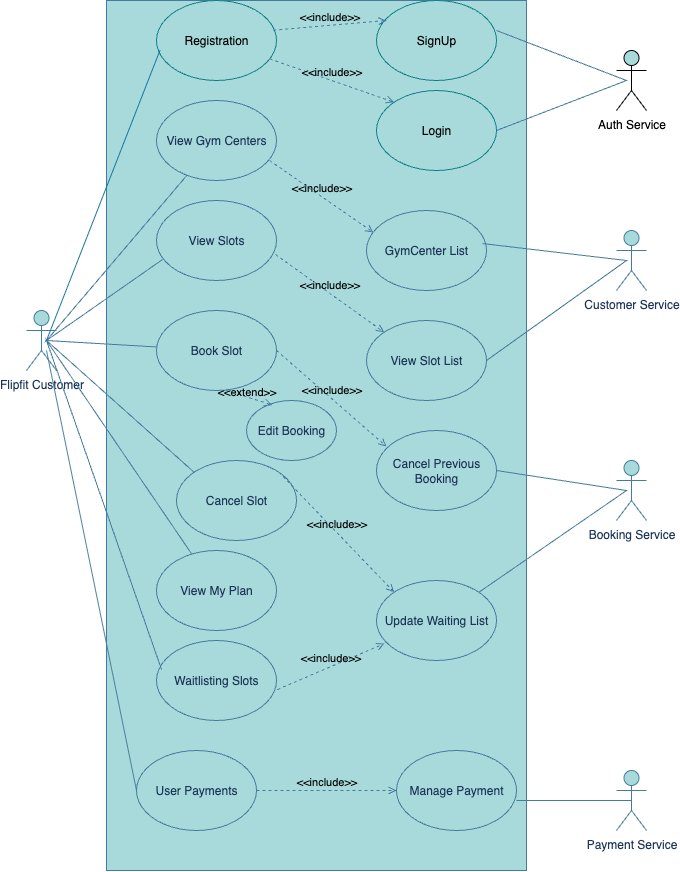

The diagram above was exported from draw.io. Its source (the exported page's mxGraphModel, read from the mxfile embedded in the PNG):
<mxGraphModel dx="1351" dy="903" grid="1" gridSize="10" guides="1" tooltips="1" connect="1" arrows="1" fold="1" page="1" pageScale="1" pageWidth="827" pageHeight="1169" math="0" shadow="0">
  <root>
    <mxCell id="0" />
    <mxCell id="1" parent="0" />
    <mxCell id="8qfbILEHTx9tuoaBG43z-49" value="" style="rounded=0;whiteSpace=wrap;html=1;labelBackgroundColor=none;fillColor=#A8DADC;strokeColor=#457B9D;fontColor=#1D3557;" parent="1" vertex="1">
      <mxGeometry x="160" width="420" height="870" as="geometry" />
    </mxCell>
    <mxCell id="8qfbILEHTx9tuoaBG43z-3" value="Flipfit Customer" style="shape=umlActor;verticalLabelPosition=bottom;verticalAlign=top;html=1;outlineConnect=0;labelBackgroundColor=none;fillColor=#A8DADC;strokeColor=#457B9D;fontColor=#1D3557;rounded=0;" parent="1" vertex="1">
      <mxGeometry x="80" y="310" width="30" height="60" as="geometry" />
    </mxCell>
    <mxCell id="8qfbILEHTx9tuoaBG43z-4" value="View Slots" style="ellipse;whiteSpace=wrap;html=1;labelBackgroundColor=none;fillColor=#A8DADC;strokeColor=#457B9D;fontColor=#1D3557;rounded=0;" parent="1" vertex="1">
      <mxGeometry x="210" y="200" width="120" height="80" as="geometry" />
    </mxCell>
    <mxCell id="8qfbILEHTx9tuoaBG43z-5" value="View Gym Centers" style="ellipse;whiteSpace=wrap;html=1;labelBackgroundColor=none;fillColor=#A8DADC;strokeColor=#457B9D;fontColor=#1D3557;rounded=0;" parent="1" vertex="1">
      <mxGeometry x="210" y="100" width="120" height="80" as="geometry" />
    </mxCell>
    <mxCell id="8qfbILEHTx9tuoaBG43z-7" value="GymCenter List" style="ellipse;whiteSpace=wrap;html=1;labelBackgroundColor=none;fillColor=#A8DADC;strokeColor=#457B9D;fontColor=#1D3557;rounded=0;" parent="1" vertex="1">
      <mxGeometry x="420" y="210" width="120" height="80" as="geometry" />
    </mxCell>
    <mxCell id="8qfbILEHTx9tuoaBG43z-8" value="Waitlisting Slots" style="ellipse;whiteSpace=wrap;html=1;labelBackgroundColor=none;fillColor=#A8DADC;strokeColor=#457B9D;fontColor=#1D3557;rounded=0;" parent="1" vertex="1">
      <mxGeometry x="210" y="640" width="120" height="80" as="geometry" />
    </mxCell>
    <mxCell id="8qfbILEHTx9tuoaBG43z-9" value="View My Plan" style="ellipse;whiteSpace=wrap;html=1;labelBackgroundColor=none;fillColor=#A8DADC;strokeColor=#457B9D;fontColor=#1D3557;rounded=0;" parent="1" vertex="1">
      <mxGeometry x="210" y="550" width="120" height="80" as="geometry" />
    </mxCell>
    <mxCell id="8qfbILEHTx9tuoaBG43z-10" value="Cancel Slot" style="ellipse;whiteSpace=wrap;html=1;labelBackgroundColor=none;fillColor=#A8DADC;strokeColor=#457B9D;fontColor=#1D3557;rounded=0;" parent="1" vertex="1">
      <mxGeometry x="230" y="460" width="120" height="80" as="geometry" />
    </mxCell>
    <mxCell id="8qfbILEHTx9tuoaBG43z-11" value="Book Slot" style="ellipse;whiteSpace=wrap;html=1;labelBackgroundColor=none;fillColor=#A8DADC;strokeColor=#457B9D;fontColor=#1D3557;rounded=0;" parent="1" vertex="1">
      <mxGeometry x="210" y="310" width="120" height="80" as="geometry" />
    </mxCell>
    <mxCell id="8qfbILEHTx9tuoaBG43z-13" value="Update Waiting List" style="ellipse;whiteSpace=wrap;html=1;labelBackgroundColor=none;fillColor=#A8DADC;strokeColor=#457B9D;fontColor=#1D3557;rounded=0;" parent="1" vertex="1">
      <mxGeometry x="430" y="580" width="120" height="80" as="geometry" />
    </mxCell>
    <mxCell id="8qfbILEHTx9tuoaBG43z-14" value="Cancel Previous Booking" style="ellipse;whiteSpace=wrap;html=1;labelBackgroundColor=none;fillColor=#A8DADC;strokeColor=#457B9D;fontColor=#1D3557;rounded=0;" parent="1" vertex="1">
      <mxGeometry x="430" y="430" width="120" height="80" as="geometry" />
    </mxCell>
    <mxCell id="8qfbILEHTx9tuoaBG43z-16" value="View Slot List" style="ellipse;whiteSpace=wrap;html=1;labelBackgroundColor=none;fillColor=#A8DADC;strokeColor=#457B9D;fontColor=#1D3557;rounded=0;" parent="1" vertex="1">
      <mxGeometry x="420" y="320" width="120" height="80" as="geometry" />
    </mxCell>
    <mxCell id="8qfbILEHTx9tuoaBG43z-17" value="Customer Service" style="shape=umlActor;verticalLabelPosition=bottom;verticalAlign=top;html=1;outlineConnect=0;labelBackgroundColor=none;fillColor=#A8DADC;strokeColor=#457B9D;fontColor=#1D3557;rounded=0;" parent="1" vertex="1">
      <mxGeometry x="670" y="230" width="30" height="60" as="geometry" />
    </mxCell>
    <mxCell id="8qfbILEHTx9tuoaBG43z-23" value="Booking Service" style="shape=umlActor;verticalLabelPosition=bottom;verticalAlign=top;html=1;outlineConnect=0;labelBackgroundColor=none;fillColor=#A8DADC;strokeColor=#457B9D;fontColor=#1D3557;rounded=0;" parent="1" vertex="1">
      <mxGeometry x="670" y="460" width="30" height="60" as="geometry" />
    </mxCell>
    <mxCell id="8qfbILEHTx9tuoaBG43z-31" value="" style="endArrow=none;html=1;rounded=0;entryX=0.05;entryY=0.738;entryDx=0;entryDy=0;entryPerimeter=0;labelBackgroundColor=none;strokeColor=#457B9D;fontColor=default;" parent="1" source="8qfbILEHTx9tuoaBG43z-5" target="8qfbILEHTx9tuoaBG43z-4" edge="1">
      <mxGeometry width="50" height="50" relative="1" as="geometry">
        <mxPoint x="390" y="440" as="sourcePoint" />
        <mxPoint x="440" y="390" as="targetPoint" />
        <Array as="points">
          <mxPoint x="100" y="340" />
        </Array>
      </mxGeometry>
    </mxCell>
    <mxCell id="8qfbILEHTx9tuoaBG43z-33" value="" style="endArrow=none;html=1;rounded=0;entryX=0;entryY=0;entryDx=0;entryDy=0;labelBackgroundColor=none;strokeColor=#457B9D;fontColor=default;" parent="1" source="8qfbILEHTx9tuoaBG43z-11" target="8qfbILEHTx9tuoaBG43z-10" edge="1">
      <mxGeometry width="50" height="50" relative="1" as="geometry">
        <mxPoint x="390" y="440" as="sourcePoint" />
        <mxPoint x="440" y="390" as="targetPoint" />
        <Array as="points">
          <mxPoint x="100" y="340" />
        </Array>
      </mxGeometry>
    </mxCell>
    <mxCell id="8qfbILEHTx9tuoaBG43z-34" value="" style="endArrow=none;html=1;rounded=0;entryX=0.042;entryY=0.363;entryDx=0;entryDy=0;entryPerimeter=0;labelBackgroundColor=none;strokeColor=#457B9D;fontColor=default;" parent="1" source="8qfbILEHTx9tuoaBG43z-9" target="8qfbILEHTx9tuoaBG43z-8" edge="1">
      <mxGeometry width="50" height="50" relative="1" as="geometry">
        <mxPoint x="390" y="440" as="sourcePoint" />
        <mxPoint x="440" y="390" as="targetPoint" />
        <Array as="points">
          <mxPoint x="100" y="340" />
        </Array>
      </mxGeometry>
    </mxCell>
    <mxCell id="8qfbILEHTx9tuoaBG43z-35" value="&amp;lt;&amp;lt;include&amp;gt;&amp;gt;" style="html=1;verticalAlign=bottom;labelBackgroundColor=none;endArrow=open;endFill=0;dashed=1;rounded=0;exitX=1;exitY=0;exitDx=0;exitDy=0;entryX=0;entryY=0;entryDx=0;entryDy=0;strokeColor=#457B9D;fontColor=default;" parent="1" source="8qfbILEHTx9tuoaBG43z-10" target="8qfbILEHTx9tuoaBG43z-13" edge="1">
      <mxGeometry width="160" relative="1" as="geometry">
        <mxPoint x="330" y="420" as="sourcePoint" />
        <mxPoint x="490" y="420" as="targetPoint" />
      </mxGeometry>
    </mxCell>
    <mxCell id="8qfbILEHTx9tuoaBG43z-36" value="&amp;lt;&amp;lt;include&amp;gt;&amp;gt;" style="html=1;verticalAlign=bottom;labelBackgroundColor=none;endArrow=open;endFill=0;dashed=1;rounded=0;exitX=0.942;exitY=0.75;exitDx=0;exitDy=0;exitPerimeter=0;entryX=0.058;entryY=0.275;entryDx=0;entryDy=0;entryPerimeter=0;strokeColor=#457B9D;fontColor=default;" parent="1" source="8qfbILEHTx9tuoaBG43z-5" target="8qfbILEHTx9tuoaBG43z-7" edge="1">
      <mxGeometry width="160" relative="1" as="geometry">
        <mxPoint x="360" y="240" as="sourcePoint" />
        <mxPoint x="480" y="259" as="targetPoint" />
      </mxGeometry>
    </mxCell>
    <mxCell id="8qfbILEHTx9tuoaBG43z-37" value="&amp;lt;&amp;lt;include&amp;gt;&amp;gt;" style="html=1;verticalAlign=bottom;labelBackgroundColor=none;endArrow=open;endFill=0;dashed=1;rounded=0;exitX=0.992;exitY=0.675;exitDx=0;exitDy=0;exitPerimeter=0;entryX=0;entryY=0;entryDx=0;entryDy=0;strokeColor=#457B9D;fontColor=default;" parent="1" source="8qfbILEHTx9tuoaBG43z-4" target="8qfbILEHTx9tuoaBG43z-16" edge="1">
      <mxGeometry width="160" relative="1" as="geometry">
        <mxPoint x="430" y="360" as="sourcePoint" />
        <mxPoint x="440" y="330" as="targetPoint" />
      </mxGeometry>
    </mxCell>
    <mxCell id="8qfbILEHTx9tuoaBG43z-38" value="&amp;lt;&amp;lt;include&amp;gt;&amp;gt;" style="html=1;verticalAlign=bottom;labelBackgroundColor=none;endArrow=open;endFill=0;dashed=1;rounded=0;exitX=1;exitY=0.5;exitDx=0;exitDy=0;entryX=0.083;entryY=0.2;entryDx=0;entryDy=0;entryPerimeter=0;strokeColor=#457B9D;fontColor=default;" parent="1" source="8qfbILEHTx9tuoaBG43z-11" target="8qfbILEHTx9tuoaBG43z-14" edge="1">
      <mxGeometry width="160" relative="1" as="geometry">
        <mxPoint x="380" y="390" as="sourcePoint" />
        <mxPoint x="500" y="409" as="targetPoint" />
        <Array as="points">
          <mxPoint x="330" y="350" />
        </Array>
      </mxGeometry>
    </mxCell>
    <mxCell id="8qfbILEHTx9tuoaBG43z-40" value="&amp;lt;&amp;lt;include&amp;gt;&amp;gt;" style="html=1;verticalAlign=bottom;labelBackgroundColor=none;endArrow=open;endFill=0;dashed=1;rounded=0;exitX=1.008;exitY=0.613;exitDx=0;exitDy=0;entryX=0.067;entryY=0.788;entryDx=0;entryDy=0;exitPerimeter=0;entryPerimeter=0;strokeColor=#457B9D;fontColor=default;" parent="1" source="8qfbILEHTx9tuoaBG43z-8" target="8qfbILEHTx9tuoaBG43z-13" edge="1">
      <mxGeometry width="160" relative="1" as="geometry">
        <mxPoint x="360" y="700" as="sourcePoint" />
        <mxPoint x="460" y="700" as="targetPoint" />
        <Array as="points" />
      </mxGeometry>
    </mxCell>
    <mxCell id="8qfbILEHTx9tuoaBG43z-41" value="" style="endArrow=none;html=1;rounded=0;entryX=1;entryY=0.5;entryDx=0;entryDy=0;exitX=1;exitY=0;exitDx=0;exitDy=0;labelBackgroundColor=none;strokeColor=#457B9D;fontColor=default;" parent="1" source="8qfbILEHTx9tuoaBG43z-13" target="8qfbILEHTx9tuoaBG43z-14" edge="1">
      <mxGeometry width="50" height="50" relative="1" as="geometry">
        <mxPoint x="390" y="440" as="sourcePoint" />
        <mxPoint x="440" y="390" as="targetPoint" />
        <Array as="points">
          <mxPoint x="680" y="490" />
        </Array>
      </mxGeometry>
    </mxCell>
    <mxCell id="8qfbILEHTx9tuoaBG43z-42" value="" style="endArrow=none;html=1;rounded=0;entryX=0.967;entryY=0.413;entryDx=0;entryDy=0;entryPerimeter=0;exitX=1;exitY=0.5;exitDx=0;exitDy=0;labelBackgroundColor=none;strokeColor=#457B9D;fontColor=default;" parent="1" source="8qfbILEHTx9tuoaBG43z-16" target="8qfbILEHTx9tuoaBG43z-7" edge="1">
      <mxGeometry width="50" height="50" relative="1" as="geometry">
        <mxPoint x="390" y="440" as="sourcePoint" />
        <mxPoint x="440" y="390" as="targetPoint" />
        <Array as="points">
          <mxPoint x="680" y="260" />
        </Array>
      </mxGeometry>
    </mxCell>
    <mxCell id="HExN2BPOlDavHWVtYYVB-6" value="Edit Booking" style="ellipse;whiteSpace=wrap;html=1;strokeColor=#457B9D;fontColor=#1D3557;fillColor=#A8DADC;" parent="1" vertex="1">
      <mxGeometry x="300" y="400" width="90" height="60" as="geometry" />
    </mxCell>
    <mxCell id="HExN2BPOlDavHWVtYYVB-7" value="&amp;lt;&amp;lt;extend&amp;gt;&amp;gt;" style="html=1;verticalAlign=bottom;labelBackgroundColor=none;endArrow=open;endFill=0;dashed=1;rounded=0;exitX=1;exitY=0.5;exitDx=0;exitDy=0;entryX=0.287;entryY=0.075;entryDx=0;entryDy=0;entryPerimeter=0;strokeColor=#457B9D;fontColor=default;" parent="1" target="HExN2BPOlDavHWVtYYVB-6" edge="1">
      <mxGeometry x="-0.0811" y="-4" width="160" relative="1" as="geometry">
        <mxPoint x="280" y="390" as="sourcePoint" />
        <mxPoint x="390" y="476" as="targetPoint" />
        <Array as="points">
          <mxPoint x="280" y="390" />
        </Array>
        <mxPoint y="-1" as="offset" />
      </mxGeometry>
    </mxCell>
    <mxCell id="HqcLZxDAd0v5CSVpH8t--3" value="Registration" style="ellipse;whiteSpace=wrap;html=1;fillColor=#A8DADC;strokeColor=#0e8088;" vertex="1" parent="1">
      <mxGeometry x="210" width="120" height="80" as="geometry" />
    </mxCell>
    <mxCell id="HqcLZxDAd0v5CSVpH8t--4" value="" style="endArrow=none;html=1;rounded=0;entryX=0.029;entryY=0.622;entryDx=0;entryDy=0;entryPerimeter=0;fillColor=#b1ddf0;strokeColor=#10739e;" edge="1" parent="1" target="HqcLZxDAd0v5CSVpH8t--3">
      <mxGeometry width="50" height="50" relative="1" as="geometry">
        <mxPoint x="100" y="340" as="sourcePoint" />
        <mxPoint x="180" y="170" as="targetPoint" />
      </mxGeometry>
    </mxCell>
    <mxCell id="HqcLZxDAd0v5CSVpH8t--5" value="Auth Service" style="shape=umlActor;verticalLabelPosition=bottom;verticalAlign=top;html=1;outlineConnect=0;fillColor=#A8DADC;" vertex="1" parent="1">
      <mxGeometry x="670" y="50" width="30" height="60" as="geometry" />
    </mxCell>
    <mxCell id="HqcLZxDAd0v5CSVpH8t--7" value="Login" style="ellipse;whiteSpace=wrap;html=1;fillColor=#A8DADC;strokeColor=#0E8088;" vertex="1" parent="1">
      <mxGeometry x="430" y="90" width="120" height="80" as="geometry" />
    </mxCell>
    <mxCell id="HqcLZxDAd0v5CSVpH8t--9" value="SignUp" style="ellipse;whiteSpace=wrap;html=1;fillColor=#A8DADC;strokeColor=#0E8088;" vertex="1" parent="1">
      <mxGeometry x="430" width="120" height="80" as="geometry" />
    </mxCell>
    <mxCell id="HqcLZxDAd0v5CSVpH8t--10" value="&amp;lt;&amp;lt;include&amp;gt;&amp;gt;" style="html=1;verticalAlign=bottom;labelBackgroundColor=none;endArrow=open;endFill=0;dashed=1;rounded=0;entryX=0;entryY=0;entryDx=0;entryDy=0;strokeColor=#457B9D;fontColor=default;" edge="1" parent="1" source="HqcLZxDAd0v5CSVpH8t--3" target="HqcLZxDAd0v5CSVpH8t--7">
      <mxGeometry width="160" relative="1" as="geometry">
        <mxPoint x="370" y="190" as="sourcePoint" />
        <mxPoint x="474" y="262" as="targetPoint" />
      </mxGeometry>
    </mxCell>
    <mxCell id="HqcLZxDAd0v5CSVpH8t--11" value="&amp;lt;&amp;lt;include&amp;gt;&amp;gt;" style="html=1;verticalAlign=bottom;labelBackgroundColor=none;endArrow=open;endFill=0;dashed=1;rounded=0;entryX=0.083;entryY=0.25;entryDx=0;entryDy=0;strokeColor=#457B9D;fontColor=default;exitX=0.973;exitY=0.371;exitDx=0;exitDy=0;exitPerimeter=0;entryPerimeter=0;" edge="1" parent="1" source="HqcLZxDAd0v5CSVpH8t--3" target="HqcLZxDAd0v5CSVpH8t--9">
      <mxGeometry width="160" relative="1" as="geometry">
        <mxPoint x="410" y="150" as="sourcePoint" />
        <mxPoint x="514" y="222" as="targetPoint" />
      </mxGeometry>
    </mxCell>
    <mxCell id="HqcLZxDAd0v5CSVpH8t--12" value="" style="endArrow=none;html=1;rounded=0;entryX=1;entryY=0.5;entryDx=0;entryDy=0;exitX=1;exitY=0.375;exitDx=0;exitDy=0;labelBackgroundColor=none;strokeColor=#457B9D;fontColor=default;exitPerimeter=0;" edge="1" parent="1" source="HqcLZxDAd0v5CSVpH8t--9" target="HqcLZxDAd0v5CSVpH8t--7">
      <mxGeometry width="50" height="50" relative="1" as="geometry">
        <mxPoint x="674" y="377" as="sourcePoint" />
        <mxPoint x="670" y="260" as="targetPoint" />
        <Array as="points">
          <mxPoint x="680" y="80" />
        </Array>
      </mxGeometry>
    </mxCell>
    <mxCell id="HqcLZxDAd0v5CSVpH8t--15" value="Payment Service" style="shape=umlActor;verticalLabelPosition=bottom;verticalAlign=top;html=1;outlineConnect=0;labelBackgroundColor=none;fillColor=#A8DADC;strokeColor=#457B9D;fontColor=#1D3557;rounded=0;" vertex="1" parent="1">
      <mxGeometry x="670" y="770" width="30" height="60" as="geometry" />
    </mxCell>
    <mxCell id="HqcLZxDAd0v5CSVpH8t--16" value="Manage Payment" style="ellipse;whiteSpace=wrap;html=1;labelBackgroundColor=none;fillColor=#A8DADC;strokeColor=#457B9D;fontColor=#1D3557;rounded=0;" vertex="1" parent="1">
      <mxGeometry x="450" y="750" width="120" height="80" as="geometry" />
    </mxCell>
    <mxCell id="HqcLZxDAd0v5CSVpH8t--18" value="User Payments" style="ellipse;whiteSpace=wrap;html=1;labelBackgroundColor=none;fillColor=#A8DADC;strokeColor=#457B9D;fontColor=#1D3557;rounded=0;" vertex="1" parent="1">
      <mxGeometry x="190" y="750" width="120" height="80" as="geometry" />
    </mxCell>
    <mxCell id="HqcLZxDAd0v5CSVpH8t--19" value="&amp;lt;&amp;lt;include&amp;gt;&amp;gt;" style="html=1;verticalAlign=bottom;labelBackgroundColor=none;endArrow=open;endFill=0;dashed=1;rounded=0;exitX=1;exitY=0.5;exitDx=0;exitDy=0;entryX=0;entryY=0.5;entryDx=0;entryDy=0;strokeColor=#457B9D;fontColor=default;" edge="1" parent="1" source="HqcLZxDAd0v5CSVpH8t--18" target="HqcLZxDAd0v5CSVpH8t--16">
      <mxGeometry width="160" relative="1" as="geometry">
        <mxPoint x="320" y="780" as="sourcePoint" />
        <mxPoint x="436" y="900" as="targetPoint" />
      </mxGeometry>
    </mxCell>
    <mxCell id="HqcLZxDAd0v5CSVpH8t--22" value="" style="endArrow=none;html=1;rounded=0;entryX=0.5;entryY=0.5;entryDx=0;entryDy=0;entryPerimeter=0;strokeColor=#457B9D;" edge="1" parent="1" target="HqcLZxDAd0v5CSVpH8t--15">
      <mxGeometry width="50" height="50" relative="1" as="geometry">
        <mxPoint x="570" y="800" as="sourcePoint" />
        <mxPoint x="620" y="750" as="targetPoint" />
      </mxGeometry>
    </mxCell>
    <mxCell id="HqcLZxDAd0v5CSVpH8t--24" value="" style="endArrow=none;html=1;rounded=0;entryX=0;entryY=0.5;entryDx=0;entryDy=0;strokeColor=#457B9D;" edge="1" parent="1" target="HqcLZxDAd0v5CSVpH8t--18">
      <mxGeometry width="50" height="50" relative="1" as="geometry">
        <mxPoint x="100" y="350" as="sourcePoint" />
        <mxPoint x="355" y="780" as="targetPoint" />
      </mxGeometry>
    </mxCell>
  </root>
</mxGraphModel>